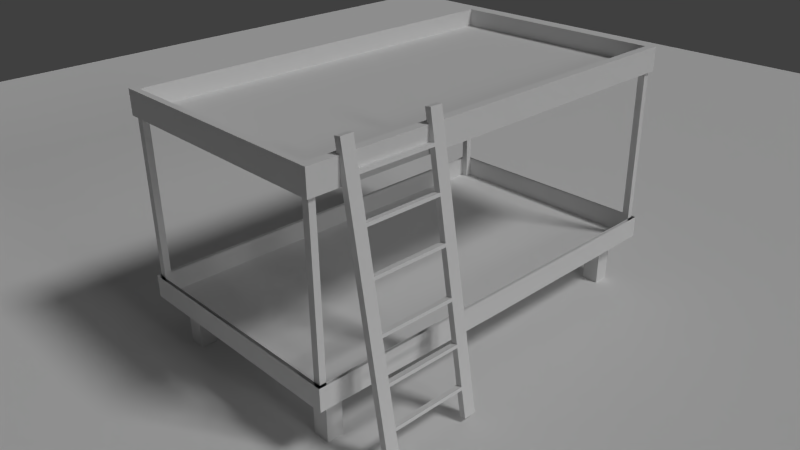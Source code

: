 # Source: bett.blend  (saved by Blender 2.76.0; exported with 4.5.12 LTS)
import bpy
from mathutils import Matrix  # noqa: F401  (used for matrix-valued properties, if any)

bpy.ops.wm.read_factory_settings(use_empty=True)
scene = bpy.context.scene
scene.name = 'Scene'

# ---- collections
col_collection_1 = bpy.data.collections.new('Collection 1'); scene.collection.children.link(col_collection_1)

# ---- materials (node trees are filled in below, after node groups)
mat_boden = bpy.data.materials.new('Boden')
mat_boden.alpha_threshold = 0.0
mat_boden.use_transparent_shadow = False
mat_boden.roughness = 0.5
mat_material = bpy.data.materials.new('Material')
mat_material.alpha_threshold = 0.0
mat_material.use_transparent_shadow = False
mat_material.roughness = 0.5
mat_material.specular_intensity = 0.0
mat_wood_bed = bpy.data.materials.new('Wood_Bed')
mat_wood_bed.alpha_threshold = 0.0
mat_wood_bed.use_transparent_shadow = False
mat_wood_bed.roughness = 0.5
mat_wood_bed.specular_intensity = 0.0
mat_wood_bed.line_color = (0.0, 0.0, 0.0, 1.0)

# ---- material node trees

# ---- world
world_world = bpy.data.worlds.new('World'); scene.world = world_world
world_world.color = (0.05088, 0.05088, 0.05088)
world_world.use_sun_shadow = False
world_world.sun_shadow_jitter_overblur = 0.0
world_world.cycles.sampling_method = 'MANUAL'
world_world.cycles.sample_map_resolution = 256

# ---- cameras
cam_camera = bpy.data.cameras.new('Camera')
cam_camera.clip_end = 100.0
cam_camera.lens = 35.0
cam_camera.sensor_width = 32.0
cam_camera.sensor_height = 18.0
cam_camera.ortho_scale = 7.314
cam_camera.dof.focus_distance = 0.0
cam_camera.dof.aperture_fstop = 128.0

# ---- lights
light_hemi = bpy.data.lights.new('Hemi', 'SUN')
light_hemi.transmission_factor = 0.0
light_hemi.angle = 0.1993
light_hemi.energy = 0.3
light_hemi.shadow_buffer_clip_start = 0.5
light_hemi.shadow_soft_size = 0.1
light_hemi.shadow_cascade_max_distance = 1000.0
light_hemi.cycles.use_multiple_importance_sampling = False
light_lamp = bpy.data.lights.new('Lamp', 'SUN')
light_lamp.transmission_factor = 0.0
light_lamp.cutoff_distance = 30.0
light_lamp.angle = 0.1993
light_lamp.energy = 1.0
light_lamp.shadow_buffer_clip_start = 1.001
light_lamp.shadow_soft_size = 0.1
light_lamp.shadow_cascade_max_distance = 1000.0
light_lamp.cycles.use_multiple_importance_sampling = False

# ---- meshes
me_plane = bpy.data.meshes.new('Plane')
me_plane.from_pydata([(-1.0, -1.0, 0.0), (1.0, -1.0, 0.0), (-1.0, 1.0, 0.0), (1.0, 1.0, 0.0)], [], [(0, 1, 3, 2)])
me_plane.materials.append(mat_boden)
me_plane.use_remesh_preserve_volume = False
me_plane.use_remesh_preserve_attributes = False
me_plane.use_mirror_vertex_groups = False
me_plane.update()
me_cube_001 = bpy.data.meshes.new('Cube.001')
me_cube_001.from_pydata([(0.6157, -0.05221, -2.203), (0.6157, 0.04538, -2.203), (0.8157, -0.06065, -2.203), (0.8157, 0.04538, -2.203), (0.6157, -0.05223, -1.05), (0.6157, 0.04536, -1.05), (0.6157, -0.00462, -2.203), (0.6157, -0.004641, -0.9996), (0.6157, 0.04533, -1.7), (0.6157, -0.05226, -1.7), (0.6157, 0.04533, -1.75), (0.6157, -0.05226, -1.75), (0.6157, -0.05223, -1.1), (0.6157, 0.04535, -1.1), (0.6157, -0.05218, -0.4115), (0.6157, 0.04541, -0.4115), (0.6157, -0.05218, -0.3615), (0.6157, 0.04541, -0.3615), (-0.6157, -0.05221, -2.203), (-0.6157, 0.04538, -2.203), (-0.8157, -0.06065, -2.203), (-0.8157, 0.04538, -2.203), (-0.6157, -0.05223, -1.05), (-0.6157, 0.04536, -1.05), (-0.6157, -0.00462, -2.203), (-0.6157, -0.004641, -0.9996), (-0.6157, 0.04533, -1.7), (-0.6157, -0.05226, -1.7), (-0.6157, 0.04533, -1.75), (-0.6157, -0.05226, -1.75), (0.0, -0.05226, -1.7), (0.0, 0.04533, -1.7), (0.0, 0.04533, -1.75), (0.0, -0.05226, -1.75), (-0.6157, -0.05223, -1.1), (-0.6157, 0.04535, -1.1), (0.0, -0.05223, -1.05), (0.0, 0.04536, -1.05), (0.0, -0.05223, -1.1), (0.0, 0.04535, -1.1), (-0.6157, -0.05218, -0.4115), (-0.6157, 0.04541, -0.4115), (0.0, -0.05218, -0.4115), (0.0, 0.04541, -0.4115), (-0.6157, -0.05218, -0.3615), (-0.6157, 0.04541, -0.3615), (0.0, -0.05218, -0.3615), (0.0, 0.04541, -0.3615), (0.6157, -0.05221, 2.203), (0.6157, -0.05219, 0.0), (0.6157, 0.04538, 2.203), (0.6157, 0.0454, 0.0), (0.8157, -0.06065, 2.203), (0.8157, -0.06063, 0.0), (0.8157, 0.04538, 2.203), (0.8157, 0.0454, 0.0), (0.6157, -0.05223, 1.05), (0.6157, -0.004602, 0.0), (0.6157, 0.04536, 1.05), (0.6157, -0.00462, 2.203), (0.6157, -0.004641, 0.9996), (0.6157, 0.04533, 1.7), (0.6157, -0.05226, 1.7), (0.6157, 0.04533, 1.75), (0.6157, -0.05226, 1.75), (0.6157, -0.05223, 1.1), (0.6157, 0.04535, 1.1), (0.6157, -0.05218, 0.4115), (0.6157, 0.04541, 0.4115), (0.6157, -0.05218, 0.3615), (0.6157, 0.04541, 0.3615), (-0.6157, -0.05221, 2.203), (-0.6157, -0.05219, 0.0), (-0.6157, 0.04538, 2.203), (-0.6157, 0.0454, 0.0), (-0.8157, -0.06065, 2.203), (-0.8157, -0.06063, 0.0), (-0.8157, 0.04538, 2.203), (-0.8157, 0.0454, 0.0), (-0.6157, -0.05223, 1.05), (-0.6157, -0.004602, 0.0), (-0.6157, 0.04536, 1.05), (-0.6157, -0.00462, 2.203), (-0.6157, -0.004641, 0.9996), (-0.6157, 0.04533, 1.7), (-0.6157, -0.05226, 1.7), (-0.6157, 0.04533, 1.75), (-0.6157, -0.05226, 1.75), (0.0, -0.05226, 1.7), (0.0, 0.04533, 1.7), (0.0, 0.04533, 1.75), (0.0, -0.05226, 1.75), (-0.6157, -0.05223, 1.1), (-0.6157, 0.04535, 1.1), (0.0, -0.05223, 1.05), (0.0, 0.04536, 1.05), (0.0, -0.05223, 1.1), (0.0, 0.04535, 1.1), (-0.6157, -0.05218, 0.4115), (-0.6157, 0.04541, 0.4115), (0.0, -0.05218, 0.4115), (0.0, 0.04541, 0.4115), (-0.6157, -0.05218, 0.3615), (-0.6157, 0.04541, 0.3615), (0.0, -0.05218, 0.3615), (0.0, 0.04541, 0.3615)], [], [(10, 11, 33, 32), (51, 55, 3, 1, 10, 8, 5), (55, 53, 2, 3), (53, 49, 4, 9, 11, 0, 2), (0, 6, 1, 3, 2), (10, 1, 0, 11), (49, 57, 7, 4), (57, 51, 5, 7), (9, 4, 5, 8), (8, 10, 32, 31), (11, 9, 30, 33), (9, 8, 31, 30), (17, 47, 46, 16), (4, 36, 38, 12), (13, 39, 37, 5), (12, 38, 39, 13), (5, 4, 7), (15, 14, 42, 43), (43, 47, 17, 15), (14, 16, 46, 42), (15, 14, 16, 17), (4, 5, 37, 36), (28, 32, 33, 29), (74, 23, 26, 28, 19, 21, 78), (78, 21, 20, 76), (76, 20, 18, 29, 27, 22, 72), (18, 20, 21, 19, 24), (28, 29, 18, 19), (72, 22, 25, 80), (80, 25, 23, 74), (27, 26, 23, 22), (33, 32, 31, 30), (26, 31, 32, 28), (29, 33, 30, 27), (27, 30, 31, 26), (37, 39, 38, 36), (45, 44, 46, 47), (22, 34, 38, 36), (35, 23, 37, 39), (34, 35, 39, 38), (23, 25, 22), (41, 43, 42, 40), (42, 46, 47, 43), (43, 41, 45, 47), (40, 42, 46, 44), (41, 45, 44, 40), (22, 36, 37, 23), (63, 90, 91, 64), (51, 58, 61, 63, 50, 54, 55), (55, 54, 52, 53), (53, 52, 48, 64, 62, 56, 49), (48, 52, 54, 50, 59), (63, 64, 48, 50), (49, 56, 60, 57), (57, 60, 58, 51), (62, 61, 58, 56), (61, 89, 90, 63), (64, 91, 88, 62), (62, 88, 89, 61), (70, 69, 104, 105), (56, 65, 96, 94), (66, 58, 95, 97), (65, 66, 97, 96), (58, 60, 56), (68, 101, 100, 67), (101, 68, 70, 105), (67, 100, 104, 69), (68, 70, 69, 67), (56, 94, 95, 58), (86, 87, 91, 90), (74, 78, 77, 73, 86, 84, 81), (78, 76, 75, 77), (76, 72, 79, 85, 87, 71, 75), (71, 82, 73, 77, 75), (86, 73, 71, 87), (72, 80, 83, 79), (80, 74, 81, 83), (85, 79, 81, 84), (91, 88, 89, 90), (84, 86, 90, 89), (87, 85, 88, 91), (85, 84, 89, 88), (95, 94, 96, 97), (103, 105, 104, 102), (79, 94, 96, 92), (93, 97, 95, 81), (92, 96, 97, 93), (81, 79, 83), (99, 98, 100, 101), (100, 101, 105, 104), (101, 105, 103, 99), (98, 102, 104, 100), (99, 98, 102, 103), (79, 81, 95, 94)])
me_cube_001.materials.append(mat_material)
me_cube_001.use_remesh_preserve_volume = False
me_cube_001.use_remesh_preserve_attributes = False
me_cube_001.use_mirror_vertex_groups = False
me_cube_001.update()
me_cube = bpy.data.meshes.new('Cube')
me_cube.from_pydata([(-2.0, -3.5, -0.1701), (-2.0, -3.5, 0.2), (-1.431, -2.928, -0.1877), (-1.715, -2.928, -0.1877), (-1.431, -3.199, -0.1877), (-1.715, -3.199, -0.1877), (-1.431, -2.928, -1.0), (-1.715, -2.928, -1.0), (-1.431, -3.199, -1.0), (-1.715, -3.199, -1.0), (-1.95, -3.45, -0.15), (-1.834, -3.345, -0.15), (-1.834, -3.45, -0.15), (-1.95, -3.45, 0.2), (-1.95, -3.345, -0.15), (-1.95, -3.45, 2.8), (-1.834, -3.345, 2.8), (-1.834, -3.45, 2.8), (-1.95, -3.345, 2.8), (-2.0, -3.5, 2.8), (-2.0, -3.5, 3.2), (-1.867, -3.4, 3.2), (-1.867, -3.4, 2.9), (2.0, -3.5, -0.1701), (2.0, -3.5, 0.2), (1.431, -2.928, -0.1877), (1.715, -2.928, -0.1877), (1.431, -3.199, -0.1877), (1.715, -3.199, -0.1877), (1.431, -2.928, -1.0), (1.715, -2.928, -1.0), (1.431, -3.199, -1.0), (1.715, -3.199, -1.0), (1.95, -3.45, -0.15), (1.834, -3.345, -0.15), (1.834, -3.45, -0.15), (1.999, -1.735, 0.2), (2.0, -0.8677, 0.2), (1.95, 3.45, 0.2), (1.95, -3.45, 0.2), (1.95, -3.345, -0.15), (1.95, -3.45, 2.8), (1.834, -3.345, 2.8), (1.834, -3.45, 2.8), (1.95, -3.345, 2.8), (0.0, -3.5, 2.8), (2.0, -3.5, 2.8), (2.0, -3.5, 3.2), (1.867, -3.4, 3.2), (0.0, -3.4, 2.9), (1.867, -3.4, 2.9), (-2.0, 3.5, -0.1701), (-2.0, 3.5, 0.2), (-1.431, 2.928, -0.1877), (-1.715, 2.928, -0.1877), (-1.431, 3.199, -0.1877), (-1.715, 3.199, -0.1877), (-1.431, 2.928, -1.0), (-1.715, 2.928, -1.0), (-1.431, 3.199, -1.0), (-1.715, 3.199, -1.0), (-1.95, 3.45, -0.15), (0.0, 3.5, 0.2), (-1.834, 3.345, -0.15), (-1.834, 3.45, -0.15), (-1.0, 3.45, 0.2), (-1.95, 3.45, 0.2), (-1.95, 3.345, -0.15), (-1.95, 3.45, 2.8), (-1.834, 3.345, 2.8), (-1.834, 3.45, 2.8), (-1.95, 3.345, 2.8), (-2.0, 3.5, 2.8), (-2.0, 3.5, 3.2), (-1.867, 3.4, 3.2), (-1.867, 3.4, 2.9), (0.0, 3.5, -0.1877), (2.0, 3.5, -0.1701), (2.0, 0.0, -0.1877), (2.0, 3.5, 0.2), (2.0, 0.0, 0.2), (1.431, 2.928, -0.1877), (1.715, 2.928, -0.1877), (1.431, 3.199, -0.1877), (1.715, 3.199, -0.1877), (1.431, 2.928, -1.0), (1.715, 2.928, -1.0), (1.431, 3.199, -1.0), (1.715, 3.199, -1.0), (1.95, 3.45, -0.15), (1.834, 3.345, -0.15), (1.834, 3.45, -0.15), (1.999, 1.735, 0.2), (2.0, 0.8677, 0.2), (1.0, 3.45, 0.2), (0.0, 3.45, 0.2), (1.95, 3.345, -0.15), (1.95, 3.45, 2.8), (1.834, 3.345, 2.8), (1.834, 3.45, 2.8), (1.95, 3.345, 2.8), (0.0, 0.0, 2.8), (0.0, 3.5, 2.8), (2.0, 3.5, 2.8), (0.0, 3.4, 3.2), (0.0, 3.5, 3.2), (2.0, 3.5, 3.2), (1.867, 3.4, 3.2), (0.0, 3.4, 2.9), (1.867, 3.4, 2.9), (0.0, 0.0, 2.9)], [(101, 110), (37, 80), (24, 36), (36, 37), (38, 94), (66, 65), (65, 95), (93, 80), (79, 92), (92, 93), (94, 95)], [(24, 23, 78, 77, 79, 80), (4, 5, 9, 8), (6, 8, 9, 7), (2, 4, 8, 6), (5, 3, 7, 9), (3, 2, 6, 7), (12, 10, 14, 11), (17, 16, 18, 15), (10, 15, 18, 14), (14, 18, 16, 11), (12, 17, 15, 10), (11, 16, 17, 12), (73, 74, 104, 107, 106, 105), (73, 20, 21, 74), (106, 47, 46, 103), (72, 19, 20, 73), (13, 10, 61, 66), (27, 31, 32, 28), (29, 30, 32, 31), (25, 29, 31, 27), (28, 32, 30, 26), (26, 30, 29, 25), (35, 34, 40, 33), (43, 41, 44, 42), (33, 40, 44, 41), (40, 34, 42, 44), (35, 33, 41, 43), (34, 35, 43, 42), (72, 73, 105, 106, 103, 102), (47, 48, 21, 20), (74, 75, 108, 109, 107, 104), (55, 59, 60, 56), (57, 58, 60, 59), (53, 57, 59, 55), (56, 60, 58, 54), (54, 58, 57, 53), (64, 63, 67, 61), (70, 68, 71, 69), (61, 67, 71, 68), (67, 63, 69, 71), (64, 61, 68, 70), (63, 64, 70, 69), (109, 50, 48, 107), (107, 48, 47, 106), (74, 21, 22, 75), (83, 84, 88, 87), (85, 87, 88, 86), (81, 83, 87, 85), (84, 82, 86, 88), (82, 81, 85, 86), (91, 89, 96, 90), (99, 98, 100, 97), (89, 97, 100, 96), (96, 100, 98, 90), (91, 99, 97, 89), (90, 98, 99, 91), (19, 45, 46, 47, 20), (76, 51, 52, 62, 79, 77), (13, 39, 33, 10), (61, 10, 33, 89), (1, 0, 23, 24), (1, 52, 51, 0), (38, 66, 61, 89), (39, 38, 89, 33), (22, 49, 50, 109, 108, 75), (19, 72, 102, 103, 46, 45), (21, 48, 50, 49, 22)])
_uv = me_cube.uv_layers.new(name='UVMap')
_uv.uv.foreach_set('vector', [0.0002092, 0.9624, 0.0002092, 0.9464, 0.1515, 0.9457, 0.3028, 0.9464, 0.3028, 0.9624, 0.1515, 0.9624, 0.964, 0.3647, 0.9517, 0.3647, 0.9517, 0.3296, 0.964, 0.3296, 0.9758, 0.3296, 0.9758, 0.3179, 0.9881, 0.3179, 0.9881, 0.3296, 0.9758, 0.3647, 0.964, 0.3647, 0.964, 0.3296, 0.9758, 0.3296, 0.9998, 0.3647, 0.9881, 0.3647, 0.9881, 0.3296, 0.9998, 0.3296, 0.9881, 0.3647, 0.9758, 0.3647, 0.9758, 0.3296, 0.9881, 0.3296, 0.949, 0.7722, 0.944, 0.7747, 0.9395, 0.7724, 0.9445, 0.7669, 0.949, 0.8998, 0.949, 0.9044, 0.944, 0.9044, 0.944, 0.8998, 0.944, 0.7747, 0.944, 0.8998, 0.9394, 0.8998, 0.9395, 0.7724, 0.9395, 0.7724, 0.9394, 0.8998, 0.9344, 0.8998, 0.9345, 0.7724, 0.949, 0.7722, 0.949, 0.8998, 0.944, 0.8998, 0.944, 0.7747, 0.9535, 0.7722, 0.9535, 0.8998, 0.949, 0.8998, 0.949, 0.7722, 0.7846, 0.307, 0.7901, 0.3029, 0.8671, 0.3029, 0.944, 0.3029, 0.9495, 0.307, 0.8671, 0.307, 0.9089, 0.9686, 0.6063, 0.9686, 0.6106, 0.9628, 0.9046, 0.9628, 0.04229, 0.307, 0.331, 0.307, 0.331, 0.3235, 0.04229, 0.3235, 0.7846, 0.3235, 0.4959, 0.3235, 0.4959, 0.307, 0.7846, 0.307, 0.1828, 0.9499, 0.1828, 0.9348, 0.4811, 0.9348, 0.4811, 0.9499, 0.984, 0.309, 0.984, 0.2749, 0.996, 0.2749, 0.996, 0.309, 0.9727, 0.2749, 0.9607, 0.2749, 0.9607, 0.2635, 0.9727, 0.2635, 0.9727, 0.309, 0.9727, 0.2749, 0.984, 0.2749, 0.984, 0.309, 0.9493, 0.309, 0.9493, 0.2749, 0.9607, 0.2749, 0.9607, 0.309, 0.9607, 0.309, 0.9607, 0.2749, 0.9727, 0.2749, 0.9727, 0.309, 0.9579, 0.01475, 0.9623, 0.00951, 0.9674, 0.01498, 0.9628, 0.01729, 0.9578, 0.1424, 0.9628, 0.1424, 0.9628, 0.147, 0.9578, 0.147, 0.9628, 0.01729, 0.9674, 0.01498, 0.9674, 0.1424, 0.9628, 0.1424, 0.9674, 0.01498, 0.9723, 0.01498, 0.9723, 0.1424, 0.9674, 0.1424, 0.9579, 0.01475, 0.9628, 0.01729, 0.9628, 0.1424, 0.9578, 0.1424, 0.9533, 0.01475, 0.9579, 0.01475, 0.9578, 0.1424, 0.9533, 0.1424, 0.7846, 0.3235, 0.7846, 0.307, 0.8671, 0.307, 0.9495, 0.307, 0.9495, 0.3235, 0.8671, 0.3235, 0.331, 0.307, 0.3365, 0.3029, 0.4904, 0.3029, 0.4959, 0.307, 0.3451, 0.9626, 0.3451, 0.9497, 0.4258, 0.9497, 0.5065, 0.9497, 0.5065, 0.9626, 0.4258, 0.9626, 0.9834, 0.4536, 0.9834, 0.4224, 0.9944, 0.4224, 0.9944, 0.4536, 0.973, 0.4224, 0.962, 0.4224, 0.962, 0.4119, 0.973, 0.4119, 0.973, 0.4536, 0.973, 0.4224, 0.9834, 0.4224, 0.9834, 0.4536, 0.9516, 0.4536, 0.9516, 0.4224, 0.962, 0.4224, 0.962, 0.4536, 0.962, 0.4536, 0.962, 0.4224, 0.973, 0.4224, 0.973, 0.4536, 0.9394, 0.9048, 0.9394, 0.9093, 0.9344, 0.9093, 0.9344, 0.9048, 0.9783, 0.2593, 0.9733, 0.2593, 0.9733, 0.2548, 0.9783, 0.2548, 0.9688, 0.1273, 0.9733, 0.1273, 0.9733, 0.2548, 0.9688, 0.2548, 0.9733, 0.1273, 0.9783, 0.1273, 0.9783, 0.2548, 0.9733, 0.2548, 0.9828, 0.1273, 0.9878, 0.1273, 0.9878, 0.2548, 0.9828, 0.2548, 0.9783, 0.1273, 0.9828, 0.1273, 0.9828, 0.2548, 0.9783, 0.2548, 0.05603, 0.2905, 0.3365, 0.2905, 0.3365, 0.3029, 0.05603, 0.3029, 0.655, 0.9469, 0.3611, 0.9469, 0.3568, 0.9411, 0.6594, 0.9411, 0.7708, 0.3029, 0.4904, 0.3029, 0.4904, 0.2905, 0.7708, 0.2905, 0.9603, 0.4118, 0.9489, 0.4118, 0.9489, 0.3793, 0.9603, 0.3793, 0.9711, 0.3793, 0.9711, 0.3685, 0.9825, 0.3685, 0.9825, 0.3793, 0.9711, 0.4118, 0.9603, 0.4118, 0.9603, 0.3793, 0.9711, 0.3793, 0.9933, 0.4118, 0.9825, 0.4118, 0.9825, 0.3793, 0.9933, 0.3793, 0.9825, 0.4118, 0.9711, 0.4118, 0.9711, 0.3793, 0.9825, 0.3793, 0.9497, 0.6318, 0.9546, 0.6365, 0.9502, 0.6394, 0.9454, 0.6363, 0.9438, 0.7664, 0.9438, 0.762, 0.9487, 0.762, 0.9487, 0.7665, 0.9546, 0.6365, 0.9546, 0.7621, 0.9487, 0.762, 0.9502, 0.6394, 0.9502, 0.6394, 0.9487, 0.762, 0.9438, 0.762, 0.9454, 0.6363, 0.941, 0.6362, 0.9393, 0.7619, 0.9344, 0.7618, 0.936, 0.6361, 0.9454, 0.6363, 0.9438, 0.762, 0.9393, 0.7619, 0.941, 0.6362, 0.4959, 0.3235, 0.4134, 0.3235, 0.331, 0.3235, 0.331, 0.307, 0.4959, 0.307, 0.6927, 0.9624, 0.6063, 0.9617, 0.6063, 0.9457, 0.6927, 0.9457, 0.7792, 0.9457, 0.7792, 0.9617, 0.1828, 0.9499, 0.01416, 0.9499, 0.01416, 0.9348, 0.1828, 0.9348, 0.1828, 0.6365, 0.1828, 0.9348, 0.01416, 0.9348, 0.01416, 0.6365, 0.7796, 0.9617, 0.7796, 0.9457, 0.9526, 0.9457, 0.9526, 0.9617, 0.3032, 0.9457, 0.6059, 0.9457, 0.6059, 0.9617, 0.3032, 0.9617, 0.6497, 0.9499, 0.4811, 0.9499, 0.4811, 0.9348, 0.6497, 0.9348, 0.948, 0.9499, 0.6497, 0.9499, 0.6497, 0.9348, 0.948, 0.9348, 0.4904, 0.2905, 0.4134, 0.2905, 0.3365, 0.2905, 0.3365, 0.01011, 0.4134, 0.01011, 0.4904, 0.01011, 0.4959, 0.3235, 0.4959, 0.6122, 0.4134, 0.6122, 0.331, 0.6122, 0.331, 0.3235, 0.4134, 0.3235, 0.4904, 0.3029, 0.3365, 0.3029, 0.3365, 0.2905, 0.4134, 0.2905, 0.4904, 0.2905])
me_cube.materials.append(mat_wood_bed)
me_cube.use_remesh_preserve_volume = False
me_cube.use_remesh_preserve_attributes = False
me_cube.use_mirror_vertex_groups = False
me_cube.update()

# ---- objects
ob_plane = bpy.data.objects.new('Plane', me_plane)
ob_hemi = bpy.data.objects.new('Hemi', light_hemi)
ob_leiter = bpy.data.objects.new('Leiter', me_cube_001)
ob_bett = bpy.data.objects.new('Bett', me_cube)
ob_lamp = bpy.data.objects.new('Lamp', light_lamp)
ob_camera = bpy.data.objects.new('Camera', cam_camera)

# ---- transforms, parenting, visibility, modifiers, constraints
ob_plane.location = (-4.361, 4.032, 0.0)
ob_plane.scale = (13.79, 13.79, 13.79)
ob_plane.hide_viewport = True
ob_plane.lineart.crease_threshold = 0.0
ob_hemi.location = (14.84, 0.0, 6.384)
ob_hemi.rotation_euler = (2.879e-07, 1.247, 4.003e-07)
ob_hemi.lineart.crease_threshold = 0.0
ob_leiter.location = (2.332, -2.195, 2.249)
ob_leiter.rotation_euler = (0.1604, -3.583e-09, -1.571)
ob_leiter.lineart.crease_threshold = 0.0
ob_bett.location = (0.0, 0.0, 1.0)
ob_bett.lock_rotations_4d = False
ob_bett.empty_display_type = 'ARROWS'
ob_bett.lineart.crease_threshold = 0.0
ob_lamp.location = (4.873, 2.188, 7.325)
ob_lamp.rotation_euler = (0.6503, 0.05522, 1.866)
ob_lamp.lock_rotations_4d = False
ob_lamp.empty_display_type = 'ARROWS'
ob_lamp.color = (0.0, 0.0, 0.0, 0.0)
ob_lamp.lineart.crease_threshold = 0.0
ob_camera.location = (9.186, -8.789, 7.885)
ob_camera.rotation_euler = (1.109, 0.01082, 0.8149)
ob_camera.lock_rotations_4d = False
ob_camera.empty_display_type = 'ARROWS'
ob_camera.color = (0.0, 0.0, 0.0, 0.0)
ob_camera.display_type = 'WIRE'
ob_camera.lineart.crease_threshold = 0.0

# ---- collection membership
col_collection_1.objects.link(ob_plane)
col_collection_1.objects.link(ob_hemi)
col_collection_1.objects.link(ob_leiter)
col_collection_1.objects.link(ob_bett)
col_collection_1.objects.link(ob_lamp)
col_collection_1.objects.link(ob_camera)

# ---- scene / render settings (as saved in the file)
scene.camera = ob_camera
scene.frame_start = 1; scene.frame_end = 250; scene.frame_set(1)
scene.render.engine = 'BLENDER_EEVEE_NEXT'
scene.render.image_settings.color_depth = '16'
scene.render.image_settings.compression = 0
scene.render.dither_intensity = 0.0
scene.cycles.use_denoising = False
scene.cycles.samples = 10
scene.cycles.sampling_pattern = 'TABULATED_SOBOL'
scene.cycles.light_sampling_threshold = 0.0
scene.cycles.use_adaptive_sampling = False
scene.cycles.use_light_tree = False
scene.cycles.blur_glossy = 0.0
scene.cycles.pixel_filter_type = 'GAUSSIAN'
scene.cycles.sample_clamp_indirect = 0.0
scene.view_settings.view_transform = 'Standard'
bpy.context.view_layer.update()
